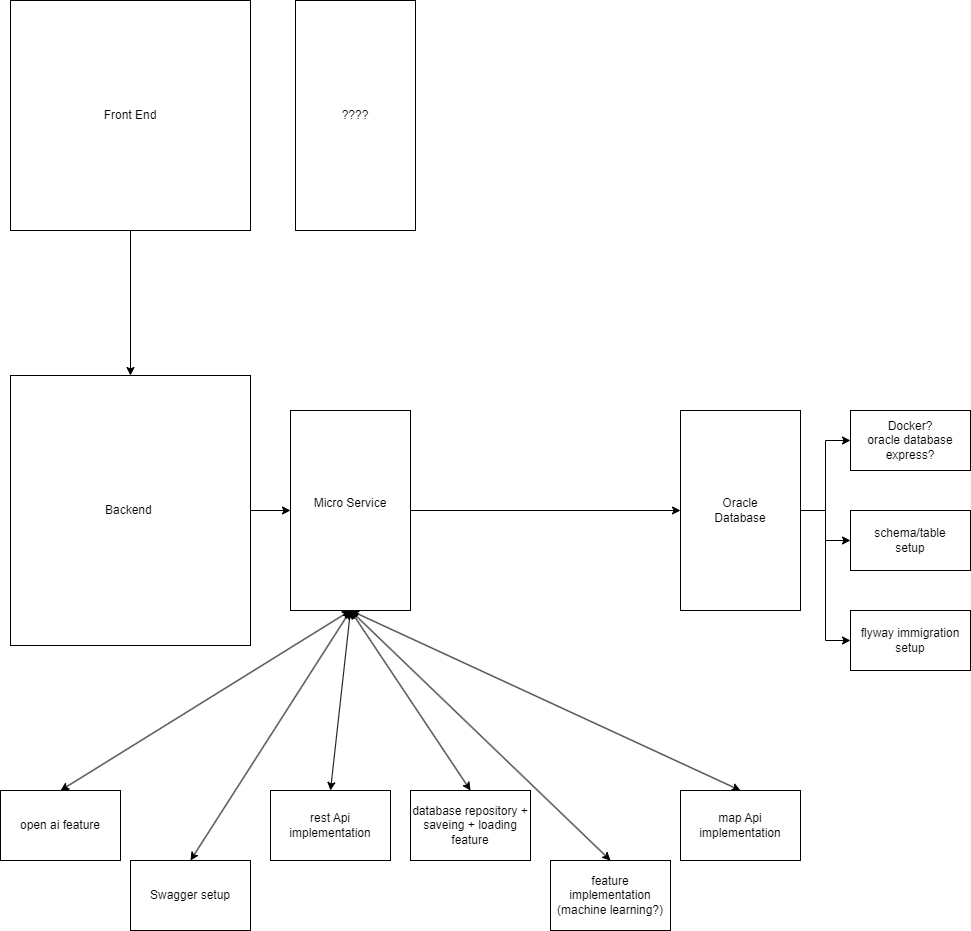

The diagram above was exported from draw.io. Its source (the exported page's mxGraphModel, read from the mxfile embedded in the PNG):
<mxGraphModel dx="1434" dy="772" grid="1" gridSize="10" guides="1" tooltips="1" connect="1" arrows="1" fold="1" page="1" pageScale="1" pageWidth="850" pageHeight="1100" math="0" shadow="0">
  <root>
    <mxCell id="0" />
    <mxCell id="1" parent="0" />
    <mxCell id="KfyH0NBarw-Du92-6Z0s-30" style="edgeStyle=orthogonalEdgeStyle;rounded=0;orthogonalLoop=1;jettySize=auto;html=1;exitX=1;exitY=0.5;exitDx=0;exitDy=0;entryX=0;entryY=0.5;entryDx=0;entryDy=0;" parent="1" source="KfyH0NBarw-Du92-6Z0s-1" target="KfyH0NBarw-Du92-6Z0s-4" edge="1">
      <mxGeometry relative="1" as="geometry" />
    </mxCell>
    <mxCell id="KfyH0NBarw-Du92-6Z0s-1" value="Backend&amp;nbsp;" style="rounded=0;whiteSpace=wrap;html=1;" parent="1" vertex="1">
      <mxGeometry x="80" y="505" width="240" height="270" as="geometry" />
    </mxCell>
    <mxCell id="KfyH0NBarw-Du92-6Z0s-32" style="edgeStyle=orthogonalEdgeStyle;rounded=0;orthogonalLoop=1;jettySize=auto;html=1;exitX=0.5;exitY=1;exitDx=0;exitDy=0;" parent="1" source="KfyH0NBarw-Du92-6Z0s-3" target="KfyH0NBarw-Du92-6Z0s-1" edge="1">
      <mxGeometry relative="1" as="geometry" />
    </mxCell>
    <mxCell id="KfyH0NBarw-Du92-6Z0s-3" value="Front End" style="rounded=0;whiteSpace=wrap;html=1;" parent="1" vertex="1">
      <mxGeometry x="80" y="130" width="240" height="230" as="geometry" />
    </mxCell>
    <mxCell id="KfyH0NBarw-Du92-6Z0s-22" style="edgeStyle=orthogonalEdgeStyle;rounded=0;orthogonalLoop=1;jettySize=auto;html=1;exitX=1;exitY=0.5;exitDx=0;exitDy=0;entryX=0;entryY=0.5;entryDx=0;entryDy=0;" parent="1" source="KfyH0NBarw-Du92-6Z0s-5" target="KfyH0NBarw-Du92-6Z0s-20" edge="1">
      <mxGeometry relative="1" as="geometry" />
    </mxCell>
    <mxCell id="KfyH0NBarw-Du92-6Z0s-24" style="edgeStyle=orthogonalEdgeStyle;rounded=0;orthogonalLoop=1;jettySize=auto;html=1;exitX=1;exitY=0.5;exitDx=0;exitDy=0;entryX=0;entryY=0.5;entryDx=0;entryDy=0;" parent="1" source="KfyH0NBarw-Du92-6Z0s-5" target="KfyH0NBarw-Du92-6Z0s-19" edge="1">
      <mxGeometry relative="1" as="geometry" />
    </mxCell>
    <mxCell id="KfyH0NBarw-Du92-6Z0s-26" style="edgeStyle=orthogonalEdgeStyle;rounded=0;orthogonalLoop=1;jettySize=auto;html=1;exitX=1;exitY=0.5;exitDx=0;exitDy=0;entryX=0;entryY=0.5;entryDx=0;entryDy=0;" parent="1" source="KfyH0NBarw-Du92-6Z0s-5" target="KfyH0NBarw-Du92-6Z0s-18" edge="1">
      <mxGeometry relative="1" as="geometry" />
    </mxCell>
    <mxCell id="KfyH0NBarw-Du92-6Z0s-5" value="Oracle&lt;br&gt;Database" style="rounded=0;whiteSpace=wrap;html=1;" parent="1" vertex="1">
      <mxGeometry x="750" y="540" width="120" height="200" as="geometry" />
    </mxCell>
    <mxCell id="KfyH0NBarw-Du92-6Z0s-6" value="Swagger setup" style="rounded=0;whiteSpace=wrap;html=1;align=center;" parent="1" vertex="1">
      <mxGeometry x="200" y="990" width="120" height="70" as="geometry" />
    </mxCell>
    <mxCell id="KfyH0NBarw-Du92-6Z0s-7" value="&lt;span style=&quot;text-align: left;&quot;&gt;rest Api implementation&lt;/span&gt;" style="rounded=0;whiteSpace=wrap;html=1;" parent="1" vertex="1">
      <mxGeometry x="340" y="920" width="120" height="70" as="geometry" />
    </mxCell>
    <mxCell id="KfyH0NBarw-Du92-6Z0s-8" value="&lt;span style=&quot;text-align: left;&quot;&gt;database repository + saveing + loading feature&lt;/span&gt;" style="rounded=0;whiteSpace=wrap;html=1;" parent="1" vertex="1">
      <mxGeometry x="480" y="920" width="120" height="70" as="geometry" />
    </mxCell>
    <mxCell id="KfyH0NBarw-Du92-6Z0s-9" value="" style="endArrow=classic;startArrow=classic;html=1;rounded=0;entryX=0.5;entryY=1;entryDx=0;entryDy=0;exitX=0.5;exitY=0;exitDx=0;exitDy=0;" parent="1" source="KfyH0NBarw-Du92-6Z0s-6" target="KfyH0NBarw-Du92-6Z0s-4" edge="1">
      <mxGeometry width="50" height="50" relative="1" as="geometry">
        <mxPoint x="400" y="720" as="sourcePoint" />
        <mxPoint x="450" y="670" as="targetPoint" />
        <Array as="points" />
      </mxGeometry>
    </mxCell>
    <mxCell id="KfyH0NBarw-Du92-6Z0s-10" value="" style="endArrow=classic;startArrow=classic;html=1;rounded=0;entryX=0.5;entryY=1;entryDx=0;entryDy=0;exitX=0.5;exitY=0;exitDx=0;exitDy=0;" parent="1" source="KfyH0NBarw-Du92-6Z0s-7" target="KfyH0NBarw-Du92-6Z0s-4" edge="1">
      <mxGeometry width="50" height="50" relative="1" as="geometry">
        <mxPoint x="400" y="620" as="sourcePoint" />
        <mxPoint x="450" y="570" as="targetPoint" />
      </mxGeometry>
    </mxCell>
    <mxCell id="KfyH0NBarw-Du92-6Z0s-11" value="" style="endArrow=classic;startArrow=classic;html=1;rounded=0;" parent="1" source="KfyH0NBarw-Du92-6Z0s-4" edge="1">
      <mxGeometry width="50" height="50" relative="1" as="geometry">
        <mxPoint x="400" y="620" as="sourcePoint" />
        <mxPoint x="450" y="570" as="targetPoint" />
      </mxGeometry>
    </mxCell>
    <mxCell id="KfyH0NBarw-Du92-6Z0s-12" value="" style="endArrow=classic;startArrow=classic;html=1;rounded=0;" parent="1" target="KfyH0NBarw-Du92-6Z0s-4" edge="1">
      <mxGeometry width="50" height="50" relative="1" as="geometry">
        <mxPoint x="400" y="620" as="sourcePoint" />
        <mxPoint x="450" y="570" as="targetPoint" />
      </mxGeometry>
    </mxCell>
    <mxCell id="KfyH0NBarw-Du92-6Z0s-28" style="edgeStyle=orthogonalEdgeStyle;rounded=0;orthogonalLoop=1;jettySize=auto;html=1;exitX=1;exitY=0.5;exitDx=0;exitDy=0;" parent="1" source="KfyH0NBarw-Du92-6Z0s-4" target="KfyH0NBarw-Du92-6Z0s-5" edge="1">
      <mxGeometry relative="1" as="geometry" />
    </mxCell>
    <mxCell id="KfyH0NBarw-Du92-6Z0s-4" value="Micro Service&lt;div&gt;&lt;br/&gt;&lt;/div&gt;" style="rounded=0;whiteSpace=wrap;html=1;" parent="1" vertex="1">
      <mxGeometry x="360" y="540" width="120" height="200" as="geometry" />
    </mxCell>
    <mxCell id="KfyH0NBarw-Du92-6Z0s-13" value="" style="endArrow=classic;startArrow=classic;html=1;rounded=0;exitX=0.5;exitY=1;exitDx=0;exitDy=0;entryX=0.5;entryY=0;entryDx=0;entryDy=0;" parent="1" source="KfyH0NBarw-Du92-6Z0s-4" target="KfyH0NBarw-Du92-6Z0s-8" edge="1">
      <mxGeometry width="50" height="50" relative="1" as="geometry">
        <mxPoint x="400" y="620" as="sourcePoint" />
        <mxPoint x="450" y="570" as="targetPoint" />
      </mxGeometry>
    </mxCell>
    <mxCell id="KfyH0NBarw-Du92-6Z0s-14" value="open ai feature" style="rounded=0;whiteSpace=wrap;html=1;" parent="1" vertex="1">
      <mxGeometry x="70" y="920" width="120" height="70" as="geometry" />
    </mxCell>
    <mxCell id="KfyH0NBarw-Du92-6Z0s-15" value="feature implementation&lt;br&gt;(machine learning?)" style="rounded=0;whiteSpace=wrap;html=1;" parent="1" vertex="1">
      <mxGeometry x="620" y="990" width="120" height="70" as="geometry" />
    </mxCell>
    <mxCell id="KfyH0NBarw-Du92-6Z0s-16" value="" style="endArrow=classic;startArrow=classic;html=1;rounded=0;entryX=0.5;entryY=1;entryDx=0;entryDy=0;exitX=0.5;exitY=0;exitDx=0;exitDy=0;" parent="1" source="KfyH0NBarw-Du92-6Z0s-15" target="KfyH0NBarw-Du92-6Z0s-4" edge="1">
      <mxGeometry width="50" height="50" relative="1" as="geometry">
        <mxPoint x="400" y="920" as="sourcePoint" />
        <mxPoint x="450" y="870" as="targetPoint" />
      </mxGeometry>
    </mxCell>
    <mxCell id="KfyH0NBarw-Du92-6Z0s-17" value="" style="endArrow=classic;startArrow=classic;html=1;rounded=0;entryX=0.5;entryY=1;entryDx=0;entryDy=0;exitX=0.5;exitY=0;exitDx=0;exitDy=0;" parent="1" source="KfyH0NBarw-Du92-6Z0s-14" target="KfyH0NBarw-Du92-6Z0s-4" edge="1">
      <mxGeometry width="50" height="50" relative="1" as="geometry">
        <mxPoint x="400" y="920" as="sourcePoint" />
        <mxPoint x="450" y="870" as="targetPoint" />
      </mxGeometry>
    </mxCell>
    <mxCell id="KfyH0NBarw-Du92-6Z0s-18" value="flyway immigration&lt;br&gt;setup" style="rounded=0;whiteSpace=wrap;html=1;" parent="1" vertex="1">
      <mxGeometry x="920" y="740" width="120" height="60" as="geometry" />
    </mxCell>
    <mxCell id="KfyH0NBarw-Du92-6Z0s-19" value="schema/table&lt;br&gt;setup" style="rounded=0;whiteSpace=wrap;html=1;" parent="1" vertex="1">
      <mxGeometry x="920" y="640" width="120" height="60" as="geometry" />
    </mxCell>
    <mxCell id="KfyH0NBarw-Du92-6Z0s-20" value="Docker?&lt;br&gt;oracle database express?" style="rounded=0;whiteSpace=wrap;html=1;" parent="1" vertex="1">
      <mxGeometry x="920" y="540" width="120" height="60" as="geometry" />
    </mxCell>
    <mxCell id="KfyH0NBarw-Du92-6Z0s-35" value="map Api&lt;br&gt;implementation" style="rounded=0;whiteSpace=wrap;html=1;" parent="1" vertex="1">
      <mxGeometry x="750" y="920" width="120" height="70" as="geometry" />
    </mxCell>
    <mxCell id="KfyH0NBarw-Du92-6Z0s-36" value="" style="endArrow=classic;startArrow=classic;html=1;rounded=0;exitX=0.5;exitY=1;exitDx=0;exitDy=0;entryX=0.5;entryY=0;entryDx=0;entryDy=0;" parent="1" source="KfyH0NBarw-Du92-6Z0s-4" target="KfyH0NBarw-Du92-6Z0s-35" edge="1">
      <mxGeometry width="50" height="50" relative="1" as="geometry">
        <mxPoint x="400" y="620" as="sourcePoint" />
        <mxPoint x="450" y="570" as="targetPoint" />
      </mxGeometry>
    </mxCell>
    <mxCell id="KfyH0NBarw-Du92-6Z0s-37" value="????" style="rounded=0;whiteSpace=wrap;html=1;" parent="1" vertex="1">
      <mxGeometry x="365" y="130" width="120" height="230" as="geometry" />
    </mxCell>
  </root>
</mxGraphModel>